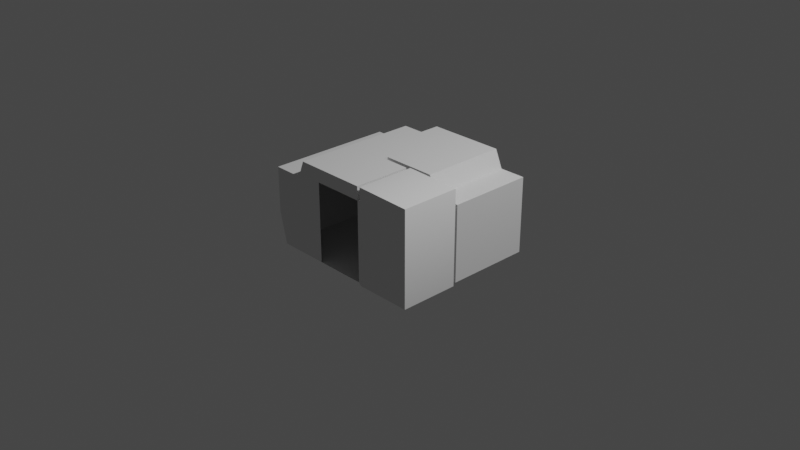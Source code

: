 # Source: Lynx_CrewCabin_Internal.blend  (saved by Blender 3.1.7; exported with 4.5.12 LTS)
import bpy
from mathutils import Matrix  # noqa: F401  (used for matrix-valued properties, if any)

bpy.ops.wm.read_factory_settings(use_empty=True)
scene = bpy.context.scene
scene.name = 'Scene'

# ---- collections
col_collection = bpy.data.collections.new('Collection'); scene.collection.children.link(col_collection)
col_collider_collider = bpy.data.collections.new('collider:collider')  # instanced only; not linked into the scene
col_collider_collider_001 = bpy.data.collections.new('collider:collider.001')  # instanced only; not linked into the scene
col_collider_collider_002 = bpy.data.collections.new('collider:collider.002')  # instanced only; not linked into the scene
col_collider_collider_003 = bpy.data.collections.new('collider:collider.003')  # instanced only; not linked into the scene
col_collider_collider_008 = bpy.data.collections.new('collider:collider.008')  # instanced only; not linked into the scene

# ---- world
world_world = bpy.data.worlds.new('World'); scene.world = world_world
world_world.use_nodes = True; world_world.node_tree.nodes.clear()
_N = world_world.node_tree.nodes; _L = world_world.node_tree.links
n0 = _N.new('ShaderNodeOutputWorld'); n0.name = 'World Output'; n0.location = (300, 300)
n1 = _N.new('ShaderNodeBackground'); n1.name = 'Background'; n1.location = (10, 300)
n1.inputs[0].default_value = (0.05088, 0.05088, 0.05088, 1.0)
_L.new(n1.outputs[0], n0.inputs[0])
n0.is_active_output = True
world_world.color = (0.05088, 0.05088, 0.05088)
world_world.use_sun_shadow = False
world_world.sun_shadow_jitter_overblur = 0.0

# ---- cameras
cam_camera = bpy.data.cameras.new('Camera')
cam_camera.clip_end = 100.0
cam_camera.ortho_scale = 7.314

# ---- lights
light_light = bpy.data.lights.new('Light', 'POINT')
light_light.transmission_factor = 0.0
light_light.energy = 1000.0
light_light.shadow_soft_size = 0.1
light_light.shadow_maximum_resolution = 0.006
light_light.use_absolute_resolution = True

# ---- meshes
me_model_001 = bpy.data.meshes.new('Model.001')
me_model_001.from_pydata([(-0.84, -0.7964, -0.316), (-0.2838, 0.8068, 0.7022), (-0.5902, -0.7964, 0.5191), (0.9217, 0.8068, -0.3167), (0.9217, 0.8068, 0.5127), (-0.924, -0.7964, 0.5185), (-0.924, 0.5815, 0.5185), (-0.5178, -0.7964, 0.7022), (0.2799, -0.7964, 0.7022), (-0.03255, -0.1679, 0.7022), (-0.5178, 0.5815, 0.7022), (-0.2838, 0.5815, 0.7022), (0.2799, -0.1709, 0.7022), (-0.03255, -0.1677, -0.3167), (-0.03255, -0.1224, 0.7022), (0.6362, 0.8064, 0.5127), (0.5534, 0.8068, 0.7022), (0.5534, -0.1224, 0.7022), (0.6362, -0.1224, 0.5127), (0.9217, -0.1224, 0.5127), (-0.03255, -0.1224, -0.3167), (-0.2838, 0.8068, -0.3167), (0.9217, -0.1224, -0.3167), (0.2799, -0.7964, -0.3167), (-0.2838, 0.5815, -0.3167), (-0.5902, 0.5815, 0.5186), (-0.84, 0.5815, -0.316), (-0.924, 0.5815, 0.02692), (0.2799, -0.1706, -0.3167), (-0.924, -0.7964, 0.02692), (-0.2838, -0.7964, -0.3163), (0.2799, -0.7964, 0.5554), (-0.2838, -0.7964, 0.5554), (0.2799, 0.8068, -0.3167), (-0.2838, 0.8068, 0.5554), (0.2799, 0.8068, 0.5554), (0.922, -0.7964, 0.6884), (0.3121, -0.7964, -0.346), (0.3121, -0.7964, 0.7022), (0.922, -0.15, 0.6884), (0.3121, -0.1478, 0.7022), (0.922, -0.7964, -0.346), (0.3121, -0.1474, -0.346), (0.922, -0.1497, -0.346), (0.2799, -0.1708, 0.5554), (0.3121, -0.7964, 0.5554), (0.3121, -0.1476, 0.5554)], [], [(44, 46, 45, 31), (15, 18, 17, 16), (14, 20, 13, 9), (27, 6, 5, 29), (23, 28, 13, 20, 22, 3, 33, 21, 24, 26, 0, 30), (19, 18, 15, 4), (6, 27, 26, 24, 11, 10, 25), (9, 13, 28, 44, 12), (5, 6, 25, 2), (14, 17, 18, 19, 22, 20), (21, 34, 1, 11, 24), (22, 19, 4, 3), (26, 27, 29, 0), (25, 10, 7, 2), (16, 1, 34, 35, 33, 3, 4, 15), (7, 12, 8), (7, 10, 11, 1, 16, 17, 14, 9, 12), (8, 31, 32, 30, 0, 29, 5, 2, 7), (41, 37, 45, 38, 36), (37, 41, 43, 42), (46, 44, 28, 42), (43, 41, 36, 39), (40, 46, 42, 43, 39), (40, 39, 36, 38), (12, 44, 31, 8), (38, 45, 46, 40), (23, 31, 45, 37), (28, 23, 37, 42)])
_uv = me_model_001.uv_layers.new(name='UVMap')
_uv.uv.foreach_set('vector', [0.7711, 0.5521, 0.1882, 0.2742, 0.7321, 0.4576, 0.5603, 0.9198, 0.0399, 0.5016, 0.2809, 0.4832, 0.005339, 0.3201, 0.005339, 0.01473, 0.6636, 0.3486, 0.0, 0.0, 0.4707, 0.9678, 0.929, 0.1363, 0.632, 0.9808, 0.9794, 0.1568, 0.9794, 0.4225, 0.3755, 0.9808, 0.6318, 0.9966, 0.5749, 0.9678, 0.4707, 0.9678, 0.0, 0.0, 0.0, 0.0, 0.0, 0.0, 0.494, 0.2876, 0.9881, 0.5751, 0.9295, 0.5751, 0.3718, 0.9678, 0.3628, 0.9966, 0.4973, 0.9966, 0.001705, 0.8773, 0.001705, 0.952, 0.2771, 0.952, 0.2772, 0.8773, 0.7634, 0.7921, 0.7642, 0.6643, 0.7874, 0.5749, 0.9295, 0.5751, 0.9294, 0.84, 0.8685, 0.84, 0.8516, 0.792, 0.929, 0.1363, 0.4707, 0.9678, 0.5749, 0.9678, 0.7711, 0.5521, 0.9672, 0.1363, 0.002103, 0.8781, 0.002103, 0.878, 0.002103, 0.9527, 0.002103, 0.9528, 0.6636, 0.3486, 0.005339, 0.3201, 0.2809, 0.4832, 0.001705, 0.8773, 0.0, 0.0, 0.0, 0.0, 0.9881, 0.5751, 0.988, 0.7076, 0.988, 0.84, 0.9294, 0.84, 0.9295, 0.5751, 0.0, 0.0, 0.001705, 0.8773, 0.2772, 0.8773, 0.0, 0.0, 0.3718, 0.9678, 0.2671, 0.9598, -0.01549, 0.9596, 0.3718, 0.9678, 0.27, 0.4786, 0.05006, 0.3201, 0.05006, 0.3201, 0.0418, 0.4785, 0.8121, 0.1677, 0.988, 0.84, 0.988, 0.7076, 0.697, 0.3957, 0.494, 0.2876, 0.0, 0.0, 0.2772, 0.8773, 0.0399, 0.5016, 0.1291, 0.5932, 0.9672, 0.1363, 0.7391, 0.843, 0.1291, 0.5932, 0.05006, 0.3201, 0.9294, 0.84, 0.6408, 0.1677, 0.8121, 0.1677, 0.005339, 0.3201, 0.6636, 0.3486, 0.929, 0.1363, 0.9672, 0.1363, 0.7391, 0.843, 0.6854, 0.9198, 0.4482, 0.7819, 0.5018, 0.9822, 0.3718, 0.9678, 0.3755, 0.9808, 0.002103, 0.8781, 0.002103, 0.9528, 0.05006, 0.3201, 0.28, 0.1953, 0.1882, 0.1953, 0.1882, 0.2742, 0.1882, 0.3531, 0.28, 0.337, 0.5717, 0.8118, 0.441, 0.8118, 0.441, 0.8118, 0.5717, 0.8118, 0.1882, 0.2742, 0.7711, 0.5521, 0.5749, 0.9678, 0.1882, 0.1953, 0.06412, 0.008726, 0.1584, 0.008726, 0.1584, 0.1504, 0.06412, 0.1504, 0.1882, 0.3531, 0.1882, 0.2742, 0.1882, 0.1953, 0.28, 0.1953, 0.2819, 0.3528, 0.06384, 0.2444, 0.06416, 0.1611, 0.1584, 0.1611, 0.1584, 0.2444, 0.6275, 0.843, 0.6284, 0.9198, 0.5603, 0.9198, 0.7391, 0.843, 0.7321, 0.5374, 0.7321, 0.4576, 0.6452, 0.4576, 0.6453, 0.5374, 0.0, 0.0, 0.5603, 0.9198, 0.1882, 0.2742, 0.1882, 0.1953, 0.5749, 0.9678, 0.0, 0.0, 0.5717, 0.8118, 0.1882, 0.1953])
_uv.active_render = True
_uv = me_model_001.uv_layers.new(name='UVMap2')
_uv.uv.foreach_set('vector', [0.02198, 0.8744, 0.2644, 0.7199, 0.1385, 0.7751, 0.1536, 0.1905, 0.654, 0.6146, 0.8475, 0.6154, 0.8473, 0.6582, 0.6538, 0.6575, 0.07486, 0.7684, 0.0, 0.0, 0.06541, 0.9805, 0.06537, 0.7684, 0.6924, 0.156, 0.6925, 0.2584, 0.4056, 0.2584, 0.4056, 0.1559, 0.1536, 0.08452, 0.02201, 0.9805, 0.06541, 0.9805, 0.0, 0.0, 0.0, 0.0, 0.0, 0.0, 0.1035, 0.1616, 0.2071, 0.3232, 0.1599, 0.3232, 0.6925, 0.09169, 0.3868, 0.09419, 0.2702, 0.08935, 0.8477, 0.5567, 0.8475, 0.6154, 0.654, 0.6146, 0.6542, 0.5559, 0.02637, 0.4977, 0.02704, 0.3949, 0.04573, 0.3329, 0.1599, 0.3232, 0.1599, 0.5362, 0.1109, 0.5361, 0.0973, 0.4976, 0.06537, 0.7684, 0.06541, 0.9805, 0.02201, 0.9805, 0.02198, 0.8744, 0.02196, 0.7684, 0.9865, 0.9908, 0.6995, 0.9898, 0.6998, 0.9217, 0.9867, 0.9226, 0.07486, 0.7684, 0.8473, 0.6582, 0.8475, 0.6154, 0.8477, 0.5567, 0.0, 0.0, 0.0, 0.0, 0.2071, 0.3232, 0.207, 0.4297, 0.207, 0.5362, 0.1599, 0.5362, 0.1599, 0.3232, 0.0, 0.0, 0.8477, 0.5567, 0.6542, 0.5559, 0.0, 0.0, 0.6925, 0.09169, 0.6924, 0.156, 0.4056, 0.1559, 0.4055, 0.09163, 0.6998, 0.9217, 0.6999, 0.8808, 0.9869, 0.8819, 0.9867, 0.9226, 0.7261, 0.5439, 0.207, 0.5362, 0.207, 0.4297, 0.285, 0.3508, 0.1035, 0.1616, 0.0, 0.0, 0.6542, 0.5559, 0.654, 0.6146, 0.8841, 0.8189, 0.02196, 0.7684, 0.1536, 0.2965, 0.8841, 0.8189, 0.6999, 0.8808, 0.1599, 0.5362, 0.5517, 0.5422, 0.7261, 0.5439, 0.8473, 0.6582, 0.07486, 0.7684, 0.06537, 0.7684, 0.02196, 0.7684, 0.1536, 0.2965, 0.1536, 0.1905, 0.4249, 0.3386, 0.2796, 0.08807, 0.4055, 0.09163, 0.4056, 0.1559, 0.9865, 0.9908, 0.9867, 0.9226, 0.9869, 0.8819, 0.1386, 0.6539, 0.1388, 0.7193, 0.08268, 0.7195, 0.02653, 0.7196, 0.03783, 0.6542, 0.1388, 0.7193, 0.1386, 0.6539, 0.2081, 0.654, 0.2079, 0.7197, 0.2644, 0.7199, 0.02198, 0.8744, 0.02201, 0.9805, 0.2079, 0.7197, 0.2961, 0.5548, 0.2961, 0.6243, 0.1949, 0.6244, 0.1949, 0.5548, 0.3209, 0.7201, 0.2644, 0.7199, 0.2079, 0.7197, 0.2081, 0.654, 0.3209, 0.653, 0.1222, 0.5546, 0.187, 0.5548, 0.187, 0.6244, 0.1222, 0.6244, 0.02337, 0.2965, 0.02334, 0.1905, 0.1536, 0.1905, 0.1536, 0.2965, 0.1381, 0.8309, 0.1385, 0.7751, 0.2076, 0.7755, 0.2072, 0.8313, 0.0, 0.0, 0.1536, 0.1905, 0.08268, 0.7195, 0.1388, 0.7193, 0.02201, 0.9805, 0.0, 0.0, 0.1388, 0.7193, 0.2079, 0.7197])
me_model_001.use_remesh_fix_poles = True
me_model_001.use_remesh_preserve_attributes = False
me_model_001.update()
me_model_001.normals_split_custom_set([tuple(v) for v in zip(*[iter([2.583e-06, 9.354e-08, -1.0, 2.583e-06, 9.354e-08, -1.0, 2.583e-06, 9.354e-08, -1.0, 2.583e-06, 9.354e-08, -1.0, -0.9163, 4.444e-08, -0.4004, -0.9163, 4.444e-08, -0.4004, -0.9163, 4.444e-08, -0.4004, -0.9163, 4.444e-08, -0.4004, -1.0, 0.0, 0.0, -1.0, 0.0, 0.0, -1.0, 0.0, 0.0, -1.0, 0.0, 0.0, 1.0, 0.0, 0.0, 1.0, 0.0, 0.0, 1.0, 0.0, 0.0, 1.0, 0.0, 0.0, 0.0004448, 9.025e-05, 1.0, 0.0004448, 9.025e-05, 1.0, 0.0004448, 9.025e-05, 1.0, 0.0004448, 9.025e-05, 1.0, 0.0004448, 9.025e-05, 1.0, 0.0004448, 9.025e-05, 1.0, 0.0004448, 9.025e-05, 1.0, 0.0004448, 9.025e-05, 1.0, 0.0004448, 9.025e-05, 1.0, 0.0004448, 9.025e-05, 1.0, 0.0004448, 9.025e-05, 1.0, 0.0004448, 9.025e-05, 1.0, 3.873e-08, 1.283e-07, -1.0, 3.873e-08, 1.283e-07, -1.0, 3.873e-08, 1.283e-07, -1.0, 3.873e-08, 1.283e-07, -1.0, -1.678e-08, -1.0, -1.765e-07, -1.678e-08, -1.0, -1.765e-07, -1.678e-08, -1.0, -1.765e-07, -1.678e-08, -1.0, -1.765e-07, -1.678e-08, -1.0, -1.765e-07, -1.678e-08, -1.0, -1.765e-07, -1.678e-08, -1.0, -1.765e-07, -0.009435, -1.0, -0.0002617, -0.009435, -1.0, -0.0002617, -0.009435, -1.0, -0.0002617, -0.009435, -1.0, -0.0002617, -0.009435, -1.0, -0.0002617, 0.001116, -0.0001783, -1.0, 0.001116, -0.0001783, -1.0, 0.001116, -0.0001783, -1.0, 0.001116, -0.0001783, -1.0, -7.7e-08, 1.0, 5.729e-08, -7.7e-08, 1.0, 5.729e-08, -7.7e-08, 1.0, 5.729e-08, -7.7e-08, 1.0, 5.729e-08, -7.7e-08, 1.0, 5.729e-08, -7.7e-08, 1.0, 5.729e-08, 1.0, 0.0, 0.0, 1.0, 0.0, 0.0, 1.0, 0.0, 0.0, 1.0, 0.0, 0.0, 1.0, 0.0, 0.0, -1.0, 0.0, 0.0, -1.0, 0.0, 0.0, -1.0, 0.0, 0.0, -1.0, 0.0, 0.0, 0.9713, -6.127e-08, 0.238, 0.9713, -6.127e-08, 0.238, 0.9713, -6.127e-08, 0.238, 0.9713, -6.127e-08, 0.238, 0.93, -6.513e-05, -0.3675, 0.93, -6.513e-05, -0.3675, 0.93, -6.513e-05, -0.3675, 0.93, -6.513e-05, -0.3675, -4.52e-05, -1.0, -8.809e-05, -4.52e-05, -1.0, -8.809e-05, -4.52e-05, -1.0, -8.809e-05, -4.52e-05, -1.0, -8.809e-05, -4.52e-05, -1.0, -8.809e-05, -4.52e-05, -1.0, -8.809e-05, -4.52e-05, -1.0, -8.809e-05, -4.52e-05, -1.0, -8.809e-05, 0.0, 1.906e-07, -1.0, 0.0, 1.906e-07, -1.0, 0.0, 1.906e-07, -1.0, 9.956e-09, 1.326e-07, -1.0, 9.956e-09, 1.326e-07, -1.0, 9.956e-09, 1.326e-07, -1.0, 9.956e-09, 1.326e-07, -1.0, 9.956e-09, 1.326e-07, -1.0, 9.956e-09, 1.326e-07, -1.0, 9.956e-09, 1.326e-07, -1.0, 9.956e-09, 1.326e-07, -1.0, 9.956e-09, 1.326e-07, -1.0, -5.831e-08, 1.0, 2.284e-07, -5.831e-08, 1.0, 2.284e-07, -5.831e-08, 1.0, 2.284e-07, -5.831e-08, 1.0, 2.284e-07, -5.831e-08, 1.0, 2.284e-07, -5.831e-08, 1.0, 2.284e-07, -5.831e-08, 1.0, 2.284e-07, -5.831e-08, 1.0, 2.284e-07, -5.831e-08, 1.0, 2.284e-07, 7.964e-08, 1.0, 1.408e-07, -0.003397, 1.0, 0.0006111, -0.002764, 1.0, 0.002068, 7.964e-08, 1.0, 1.408e-07, 7.964e-08, 1.0, 1.408e-07, 0.001379, -0.001842, 1.0, 3.329e-08, -1.38e-07, 1.0, 3.329e-08, -1.38e-07, 1.0, 3.329e-08, -1.38e-07, 1.0, 0.5851, -0.8109, -0.0001604, 0.5851, -0.8109, -0.0001604, 0.5851, -0.8109, -0.0001604, 0.5851, -0.8109, -0.0001604, -1.0, -6.868e-08, -9.796e-07, -1.0, -6.868e-08, -9.796e-07, -0.9659, -5.425e-08, -0.2588, -0.9659, 6.93e-05, -0.2588, -0.003846, -1.0, -0.0003368, -0.003846, -1.0, -0.0003368, -0.003846, -1.0, -0.0003368, -0.003846, -1.0, -0.0003368, -0.003846, -1.0, -0.0003368, -0.02249, -3.313e-06, -0.9997, -0.3839, -2.535e-05, -0.9234, -0.3843, -3.086e-06, -0.9232, -0.02249, -3.313e-06, -0.9997, -1.0, 0.0, 0.0, -1.0, 0.0, 0.0, -1.0, 0.0, 0.0, -1.0, 0.0, 0.0, 1.0, 0.0, 0.0, 1.0, 0.0, 0.0, 1.0, 0.0, 0.0, 1.0, 0.0, 0.0, 3.732e-06, 1.0, 6.523e-08, 3.732e-06, 1.0, 6.523e-08, 0.003401, 1.0, -0.0006109, -0.002213, 1.0, -0.002645, 0.6726, -9.944e-08, 0.74, 0.6726, -9.944e-08, 0.74, 0.6739, 0.001379, 0.7388, 0.6726, -9.944e-08, 0.74])] * 3)])
me_collider = bpy.data.meshes.new('collider')
me_collider.from_pydata([(0.01272, -0.1224, 0.1481), (0.01272, -0.1224, 0.2007), (0.01272, 0.2622, 0.2007), (0.01272, 0.2622, 0.1481), (0.9217, 0.2622, 0.1481), (0.9217, 0.2622, 0.2007), (0.9217, -0.1224, 0.2007), (0.9217, -0.1224, 0.1481)], [(0, 1), (1, 2), (2, 3), (3, 4), (4, 5), (5, 6), (6, 7), (7, 0), (6, 1), (5, 2), (7, 4), (3, 0)], [])
me_collider.use_remesh_fix_poles = True
me_collider.use_remesh_preserve_attributes = False
me_collider.update()
me_collider_001 = bpy.data.meshes.new('collider.001')
me_collider_001.from_pydata([(-0.03255, -0.1224, -0.3167), (-0.03255, -0.1224, -0.224), (-0.03255, 0.2622, -0.224), (-0.03255, 0.2622, -0.3167), (0.9217, 0.2622, -0.3167), (0.9217, 0.2622, -0.224), (0.9217, -0.1224, -0.224), (0.9217, -0.1224, -0.3167)], [(0, 1), (1, 2), (2, 3), (3, 4), (4, 5), (5, 6), (6, 7), (7, 0), (6, 1), (5, 2), (7, 4), (3, 0)], [])
me_collider_001.use_remesh_fix_poles = True
me_collider_001.use_remesh_preserve_attributes = False
me_collider_001.update()
me_collider_002 = bpy.data.meshes.new('collider.002')
me_collider_002.from_pydata([(-0.03255, -0.1224, -0.3167), (-0.03255, -0.1224, 0.3491), (-0.03255, 0.2622, 0.3491), (-0.03255, 0.2622, -0.3167), (0.01272, 0.2622, -0.3167), (0.01272, 0.2622, 0.3491), (0.01272, -0.1224, 0.3491), (0.01272, -0.1224, -0.3167)], [(0, 1), (1, 2), (2, 3), (3, 4), (4, 5), (5, 6), (6, 7), (7, 0), (6, 1), (5, 2), (7, 4), (3, 0)], [])
me_collider_002.use_remesh_fix_poles = True
me_collider_002.use_remesh_preserve_attributes = False
me_collider_002.update()
me_collider_003 = bpy.data.meshes.new('collider.003')
me_collider_003.from_pydata([(0.6383, 0.3526, -0.3167), (0.6383, 0.3526, -0.01538), (0.6383, 0.8068, -0.01538), (0.6383, 0.8068, -0.3167), (0.9217, 0.8068, -0.3167), (0.9217, 0.8068, -0.01538), (0.9217, 0.3526, -0.01538), (0.9217, 0.3526, -0.3167)], [(0, 1), (1, 2), (2, 3), (3, 4), (4, 5), (5, 6), (6, 7), (7, 0), (6, 1), (5, 2), (7, 4), (3, 0)], [])
me_collider_003.use_remesh_fix_poles = True
me_collider_003.use_remesh_preserve_attributes = False
me_collider_003.update()
me_collider_008 = bpy.data.meshes.new('collider.008')
me_collider_008.from_pydata([(-0.9241, -0.0562, 0.03533), (-0.9241, -0.0562, 0.369), (-0.9241, -0.02766, 0.369), (-0.9241, -0.02766, 0.03533), (-0.4329, -0.02766, 0.03533), (-0.4329, -0.02766, 0.369), (-0.4329, -0.0562, 0.369), (-0.4329, -0.0562, 0.03533)], [(0, 1), (1, 2), (2, 3), (3, 4), (4, 5), (5, 6), (6, 7), (7, 0), (6, 1), (5, 2), (7, 4), (3, 0)], [])
me_collider_008.use_remesh_fix_poles = True
me_collider_008.use_remesh_preserve_attributes = False
me_collider_008.update()

# ---- objects
ob_light = bpy.data.objects.new('Light', light_light)
ob_camera = bpy.data.objects.new('Camera', cam_camera)
ob_freeiva = bpy.data.objects.new('FreeIva', None)
ob_shellcollider = bpy.data.objects.new('shellCollider', me_model_001)
ob_collider = bpy.data.objects.new('collider', None)
ob_collider_001 = bpy.data.objects.new('collider.001', None)
ob_collider_002 = bpy.data.objects.new('collider.002', None)
ob_collider_003 = bpy.data.objects.new('collider.003', None)
ob_collider_004 = bpy.data.objects.new('collider.004', None)
ob_mesh_collider = bpy.data.objects.new('mesh:collider', me_collider)
ob_mesh_collider_001 = bpy.data.objects.new('mesh:collider.001', me_collider_001)
ob_mesh_collider_002 = bpy.data.objects.new('mesh:collider.002', me_collider_002)
ob_mesh_collider_003 = bpy.data.objects.new('mesh:collider.003', me_collider_003)
ob_mesh_collider_008 = bpy.data.objects.new('mesh:collider.008', me_collider_008)

# ---- transforms, parenting, visibility, modifiers, constraints
ob_light.location = (4.076, 1.005, 5.904)
ob_light.rotation_euler = (0.6503, 0.05522, 1.866)
ob_light.lock_rotations_4d = False
ob_light.empty_display_type = 'ARROWS'
ob_light.color = (0.0, 0.0, 0.0, 0.0)
ob_light.lineart.crease_threshold = 0.0
ob_camera.location = (7.359, -6.926, 4.958)
ob_camera.rotation_euler = (1.109, 0.0, 0.8149)
ob_camera.lock_rotations_4d = False
ob_camera.empty_display_type = 'ARROWS'
ob_camera.color = (0.0, 0.0, 0.0, 0.0)
ob_camera.display_type = 'WIRE'
ob_camera.lineart.crease_threshold = 0.0
ob_freeiva.location = (0.0, 0.0, 0.0)
ob_shellcollider.parent = ob_freeiva
ob_shellcollider.location = (0.0, 0.0, 0.0)
ob_shellcollider.rotation_mode = 'QUATERNION'
ob_shellcollider.rotation_quaternion = (1.0, 0.0, 0.0, 0.0)
ob_collider.parent = ob_shellcollider
ob_collider.location = (0.0, 0.0, 0.0)
ob_collider.empty_display_type = 'ARROWS'
ob_collider.empty_display_size = 0.3
ob_collider.instance_type = 'COLLECTION'
ob_collider_001.parent = ob_shellcollider
ob_collider_001.location = (0.0, 0.0, 0.0)
ob_collider_001.empty_display_type = 'ARROWS'
ob_collider_001.empty_display_size = 0.3
ob_collider_001.instance_type = 'COLLECTION'
ob_collider_002.parent = ob_shellcollider
ob_collider_002.location = (0.0, 0.0, 0.0)
ob_collider_002.empty_display_type = 'ARROWS'
ob_collider_002.empty_display_size = 0.3
ob_collider_002.instance_type = 'COLLECTION'
ob_collider_003.parent = ob_shellcollider
ob_collider_003.location = (0.0, 0.0, 0.0)
ob_collider_003.empty_display_type = 'ARROWS'
ob_collider_003.empty_display_size = 0.3
ob_collider_003.instance_type = 'COLLECTION'
ob_collider_004.parent = ob_shellcollider
ob_collider_004.location = (0.0, 0.0, 0.0)
ob_collider_004.rotation_euler = (1.571, -0.0, 0.0)
ob_collider_004.scale = (1.0, 1.0, 1.0)
ob_collider_004.empty_display_type = 'ARROWS'
ob_collider_004.empty_display_size = 0.3
ob_collider_004.instance_type = 'COLLECTION'
ob_mesh_collider.location = (0.0, 0.0, 0.0)
ob_mesh_collider_001.location = (0.0, 0.0, 0.0)
ob_mesh_collider_002.location = (0.0, 0.0, 0.0)
ob_mesh_collider_003.location = (0.0, 0.0, 0.0)
ob_mesh_collider_008.location = (0.0, 0.0, 0.0)
ob_collider.instance_collection = col_collider_collider
ob_collider_001.instance_collection = col_collider_collider_001
ob_collider_002.instance_collection = col_collider_collider_002
ob_collider_003.instance_collection = col_collider_collider_003
ob_collider_004.instance_collection = col_collider_collider_008

# ---- collection membership
col_collection.objects.link(ob_light)
col_collection.objects.link(ob_camera)
col_collection.objects.link(ob_freeiva)
col_collection.objects.link(ob_shellcollider)
col_collection.objects.link(ob_collider)
col_collection.objects.link(ob_collider_001)
col_collection.objects.link(ob_collider_002)
col_collection.objects.link(ob_collider_003)
col_collection.objects.link(ob_collider_004)
col_collider_collider.objects.link(ob_mesh_collider)
col_collider_collider_001.objects.link(ob_mesh_collider_001)
col_collider_collider_002.objects.link(ob_mesh_collider_002)
col_collider_collider_003.objects.link(ob_mesh_collider_003)
col_collider_collider_008.objects.link(ob_mesh_collider_008)

# ---- scene / render settings (as saved in the file)
scene.camera = ob_camera
scene.frame_start = 1; scene.frame_end = 250; scene.frame_set(2)
scene.render.engine = 'BLENDER_EEVEE_NEXT'
scene.cycles.sampling_pattern = 'TABULATED_SOBOL'
scene.cycles.use_light_tree = False
scene.view_settings.view_transform = 'Filmic'
bpy.context.view_layer.update()
